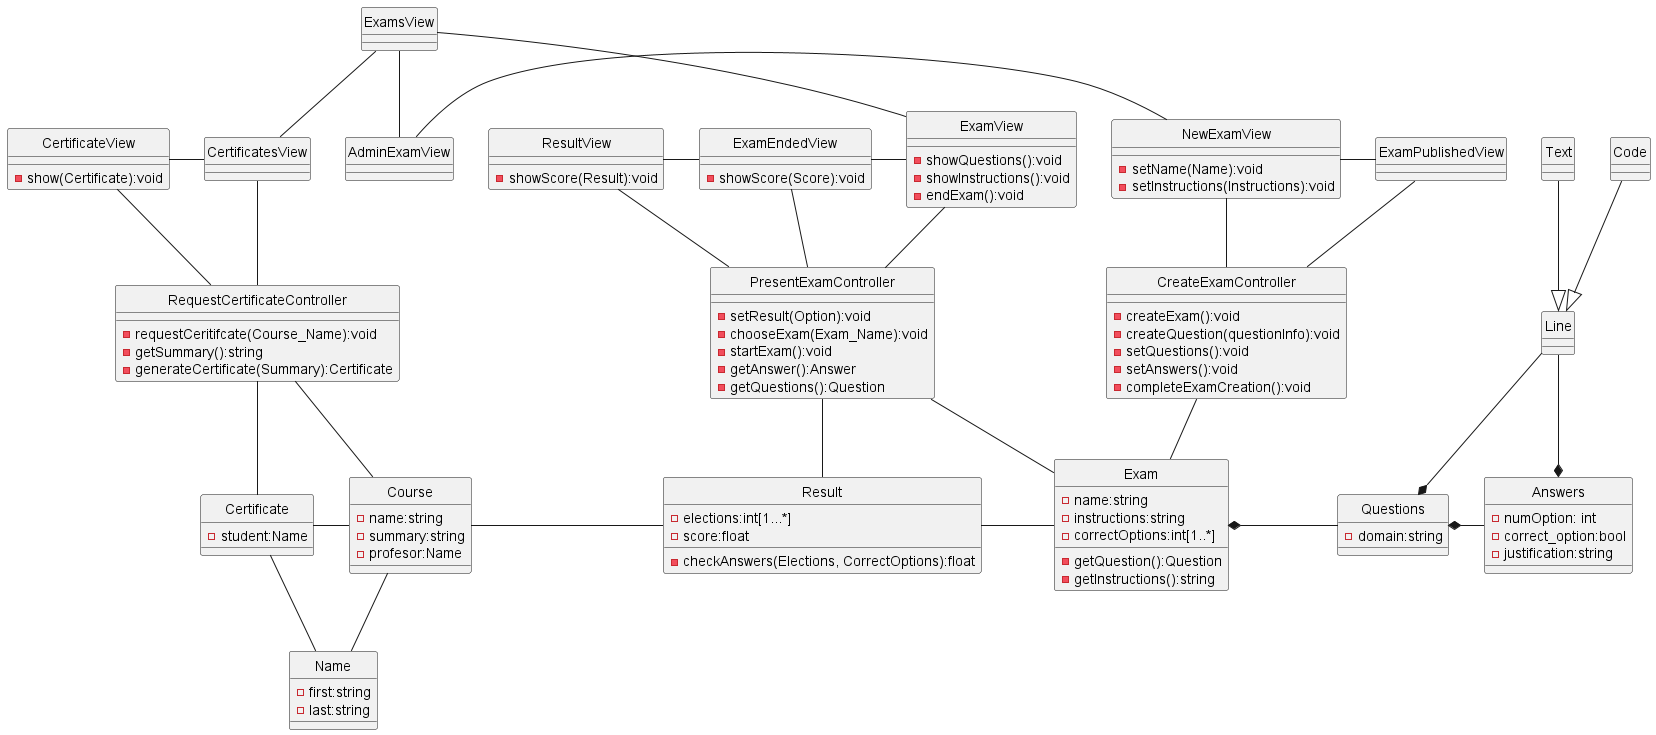

The diagram above was rendered by PlantUML. Its source (embedded in the PNG):
@startuml Design-ClassDiagram
skinparam style strictuml

class ExamsView {
}
class ExamView {
__
-showQuestions():void
-showInstructions():void
-endExam():void
}
class ExamEndedView{
__
-showScore(Score):void
}
class CertificatesView
class CertificateView{
-show(Certificate):void
}
class ResultView{
__
-showScore(Result):void
}

class NewExamView {
-setName(Name):void
-setInstructions(Instructions):void
}

class ExamPublishedView
class AdminExamView

class CreateExamController{
__
-createExam():void
-createQuestion(questionInfo):void
-setQuestions():void
-setAnswers():void
-completeExamCreation():void
}

class PresentExamController {
__
-setResult(Option):void
-chooseExam(Exam_Name):void
-startExam():void
-getAnswer():Answer
-getQuestions():Question
}

class RequestCertificateController {
__
-requestCeritifcate(Course_Name):void
-getSummary():string
-generateCertificate(Summary):Certificate
}

class Questions{
-domain:string
}
class Answers {
-numOption: int
-correct_option:bool
-justification:string
}
class Exam {
-name:string
-instructions:string
-correctOptions:int[1..*]
__
-getQuestion():Question
-getInstructions():string
}
class Result {
-elections:int[1...*]
-score:float
__
-checkAnswers(Elections, CorrectOptions):float
}

class Certificate {
-student:Name
}

class Name {
    -first:string
    -last:string
}

class Course{
-name:string
-summary:string
-profesor:Name
}

class Line{

}

class Text
class Code

CreateExamController -u- NewExamView
CreateExamController -u- ExamPublishedView

RequestCertificateController -u- CertificatesView
RequestCertificateController -u- CertificateView

PresentExamController -u- ExamView
PresentExamController -u- ResultView
PresentExamController -u- ExamEndedView

CreateExamController -- Exam
PresentExamController -- Exam
PresentExamController -- Result

RequestCertificateController -- Certificate

RequestCertificateController -- Course


ExamsView -- AdminExamView
ExamsView -- CertificatesView
ExamsView -- ExamView
NewExamView -r- ExamPublishedView
AdminExamView -r- NewExamView

ExamEndedView -l- ResultView
ExamView -l- ExamEndedView

CertificatesView -l- CertificateView

Questions *-r- Answers
Exam *-r- Questions

Line <|-u- Code
Line <|-u- Text

Line --* Answers
Line --* Questions

Exam -l- Result
Result -l- Course
Course -l- Certificate
Name -u- Certificate
Name -u- Course
@enduml